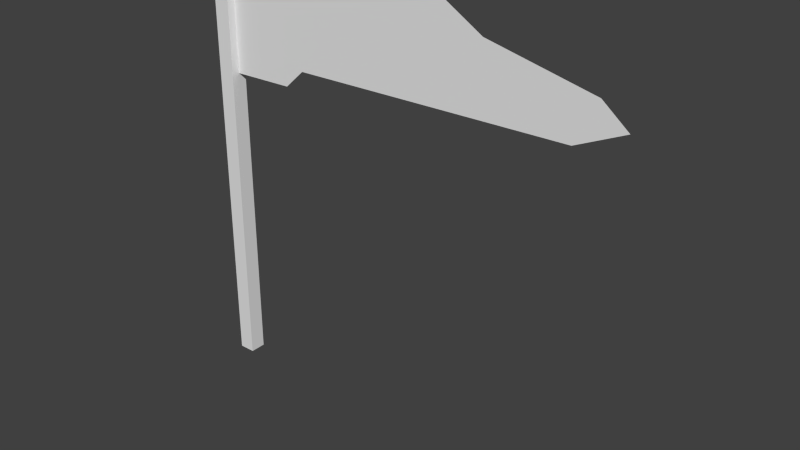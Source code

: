 # Source: flag_4.blend  (saved by Blender 2.72.0; exported with 4.5.12 LTS)
import bpy
from mathutils import Matrix  # noqa: F401  (used for matrix-valued properties, if any)

bpy.ops.wm.read_factory_settings(use_empty=True)
scene = bpy.context.scene
scene.name = 'Scene'

# ---- collections
col_collection_1 = bpy.data.collections.new('Collection 1'); scene.collection.children.link(col_collection_1)

# ---- world
world_world = bpy.data.worlds.new('World'); scene.world = world_world
world_world.color = (0.05088, 0.05088, 0.05088)
world_world.use_sun_shadow = False
world_world.sun_shadow_jitter_overblur = 0.0
world_world.cycles.sampling_method = 'MANUAL'
world_world.cycles.sample_map_resolution = 256

# ---- meshes
me_plane = bpy.data.meshes.new('Plane')
me_plane.from_pydata([(16.53, 3.587, -5.55e-07), (16.53, 5.618, -5.587e-07), (20.45, 3.618, -5.472e-07), (21.69, 4.029, -4.76e-07), (21.36, 5.618, -5.472e-07), (38.9, 4.138, -4.891e-07), (22.62, 6.163, -6.736e-07), (41.81, 4.618, -5.472e-07), (40.22, 5.087, -5.435e-07), (15.52, 5.587, 0.4928), (15.52, -3.262, 0.4928), (16.53, -3.262, 0.4928), (16.53, 6.021, 0.4928), (15.88, 6.083, 0.4928), (15.52, 5.587, -0.499), (15.52, -3.262, -0.499), (16.53, -3.262, -0.499), (16.53, 6.021, -0.499), (15.88, 6.083, -0.499), (33.73, 5.625, -6.085e-07), (31.45, 6.126, -5.802e-07)], [], [(1, 0, 2, 3, 5, 7, 8, 19, 20, 6, 4), (9, 10, 11, 12, 13), (12, 17, 18, 13), (10, 15, 16, 11), (15, 14, 18, 17, 16), (11, 16, 17, 12), (14, 15, 10, 9, 13, 18)])
me_plane.use_remesh_preserve_volume = False
me_plane.use_remesh_preserve_attributes = False
me_plane.use_mirror_vertex_groups = False
me_plane.update()

# ---- objects
ob_plane = bpy.data.objects.new('Plane', me_plane)

# ---- transforms, parenting, visibility, modifiers, constraints
ob_plane.location = (-16.07, 0.0, 9.068)
ob_plane.rotation_euler = (1.571, -0.0, 0.0)
ob_plane.scale = (1.0, 2.768, 1.0)
ob_plane.lineart.crease_threshold = 0.0

# ---- collection membership
col_collection_1.objects.link(ob_plane)

# ---- scene / render settings (as saved in the file)
scene.frame_start = 1; scene.frame_end = 250; scene.frame_set(1)
scene.render.engine = 'BLENDER_EEVEE_NEXT'
scene.render.resolution_percentage = 50
scene.render.dither_intensity = 0.0
scene.cycles.use_denoising = False
scene.cycles.samples = 10
scene.cycles.sampling_pattern = 'TABULATED_SOBOL'
scene.cycles.light_sampling_threshold = 0.0
scene.cycles.use_adaptive_sampling = False
scene.cycles.use_light_tree = False
scene.cycles.blur_glossy = 0.0
scene.cycles.pixel_filter_type = 'GAUSSIAN'
scene.cycles.sample_clamp_indirect = 0.0
scene.view_settings.view_transform = 'Standard'
bpy.context.view_layer.update()

# ---- added for rendering (the .blend has no active camera and no usable light): camera, sun
cam_auto = bpy.data.cameras.new('AutoCamera')
cam_auto.lens = 50.0
cam_auto.sensor_width = 36.0
cam_auto.clip_end = 1000.0
ob_auto_camera = bpy.data.objects.new('AutoCamera', cam_auto)
scene.collection.objects.link(ob_auto_camera)
ob_auto_camera.location = (46.8781, -41.1362, 40.5081)
ob_auto_camera.rotation_euler = (1.09748, -7.21219e-08, 0.694738)
scene.camera = ob_auto_camera
light_auto_sun = bpy.data.lights.new('AutoSun', 'SUN')
light_auto_sun.energy = 3.0
light_auto_sun.angle = 0.0523599
ob_auto_sun = bpy.data.objects.new('AutoSun', light_auto_sun)
scene.collection.objects.link(ob_auto_sun)
ob_auto_sun.rotation_euler = (0.872665, 0.174533, 0.523599)
bpy.context.view_layer.update()
